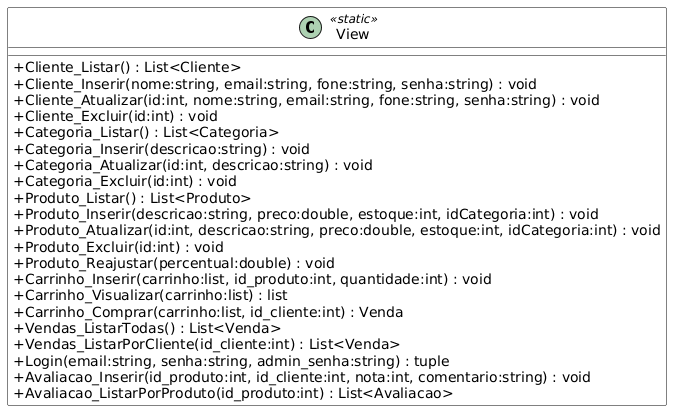

The diagram above was rendered by PlantUML. Its source (embedded in the PNG):
@startuml
skinparam classAttributeIconSize 0
skinparam class {
  BackgroundColor White
  BorderColor Black
}

class View <<static>> {
  + Cliente_Listar() : List<Cliente>
  + Cliente_Inserir(nome:string, email:string, fone:string, senha:string) : void
  + Cliente_Atualizar(id:int, nome:string, email:string, fone:string, senha:string) : void
  + Cliente_Excluir(id:int) : void
  + Categoria_Listar() : List<Categoria>
  + Categoria_Inserir(descricao:string) : void
  + Categoria_Atualizar(id:int, descricao:string) : void
  + Categoria_Excluir(id:int) : void
  + Produto_Listar() : List<Produto>
  + Produto_Inserir(descricao:string, preco:double, estoque:int, idCategoria:int) : void
  + Produto_Atualizar(id:int, descricao:string, preco:double, estoque:int, idCategoria:int) : void
  + Produto_Excluir(id:int) : void
  + Produto_Reajustar(percentual:double) : void
  + Carrinho_Inserir(carrinho:list, id_produto:int, quantidade:int) : void
  + Carrinho_Visualizar(carrinho:list) : list
  + Carrinho_Comprar(carrinho:list, id_cliente:int) : Venda
  + Vendas_ListarTodas() : List<Venda>
  + Vendas_ListarPorCliente(id_cliente:int) : List<Venda>
  + Login(email:string, senha:string, admin_senha:string) : tuple
  + Avaliacao_Inserir(id_produto:int, id_cliente:int, nota:int, comentario:string) : void
  + Avaliacao_ListarPorProduto(id_produto:int) : List<Avaliacao>
}
@enduml